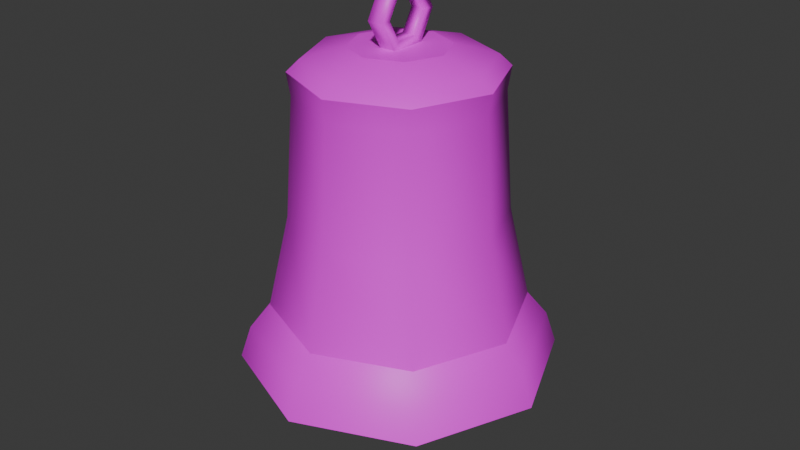 # Source: cathedral_bell.blend  (saved by Blender 4.3.34; exported with 4.5.12 LTS)
import bpy
from mathutils import Matrix  # noqa: F401  (used for matrix-valued properties, if any)

bpy.ops.wm.read_factory_settings(use_empty=True)
scene = bpy.context.scene
scene.name = 'Scene'

# ---- collections
col_collection = bpy.data.collections.new('Collection'); scene.collection.children.link(col_collection)

# ---- images (referenced by path relative to the original .blend; pixels are not part of the script)
import os
ASSET_DIR = os.environ.get("B2B_ASSET_DIR", "")  # directory of the original .blend (textures are referenced by path, not embedded)
HERE = os.path.dirname(os.path.abspath(__file__))  # packed textures are extracted next to this script under _unpacked/

def load_image(name, relpath, width, height, colorspace="sRGB"):
    """Load a texture the original file referenced (path relative to the .blend, or extracted next to this script)."""
    p = next((c for c in (os.path.join(HERE, relpath), os.path.join(ASSET_DIR, relpath)) if relpath and os.path.exists(c)), "")
    if p:
        img = bpy.data.images.load(p, check_existing=True)
        img.name = name
    else:  # same state as the original file: an image datablock whose file is absent (Cycles renders it pink)
        img = bpy.data.images.new(name, width, height)
        img.source = "FILE"
        img.filepath = "//" + (relpath or name)
    img.colorspace_settings.name = colorspace
    return img
img_untitled = load_image('Untitled', 'cathedral_bell.png', 1024, 1024, 'sRGB')

# ---- materials (node trees are filled in below, after node groups)
mat_bell = bpy.data.materials.new('bell')

# ---- material node trees
mat_bell.use_nodes = True; mat_bell.node_tree.nodes.clear()
_N = mat_bell.node_tree.nodes; _L = mat_bell.node_tree.links
n0 = _N.new('ShaderNodeBsdfPrincipled'); n0.name = 'Principled BSDF'; n0.location = (10, 300)
n1 = _N.new('ShaderNodeOutputMaterial'); n1.name = 'Material Output'; n1.location = (300, 300)
n2 = _N.new('ShaderNodeTexImage'); n2.name = 'Image Texture'; n2.location = (-325, 278)
n2.image = img_untitled
n2.interpolation = 'Closest'
_L.new(n0.outputs[0], n1.inputs[0])
_L.new(n2.outputs[0], n0.inputs[0])
n1.is_active_output = True

# ---- world
world_world = bpy.data.worlds.new('World'); scene.world = world_world
world_world.use_nodes = True; world_world.node_tree.nodes.clear()
_N = world_world.node_tree.nodes; _L = world_world.node_tree.links
n0 = _N.new('ShaderNodeOutputWorld'); n0.name = 'World Output'; n0.location = (300, 300)
n1 = _N.new('ShaderNodeBackground'); n1.name = 'Background'; n1.location = (10, 300)
n1.inputs[0].default_value = (0.05088, 0.05088, 0.05088, 1.0)
_L.new(n1.outputs[0], n0.inputs[0])
n0.is_active_output = True
world_world.color = (0.05088, 0.05088, 0.05088)
world_world.sun_shadow_jitter_overblur = 0.0

# ---- meshes
me_circle = bpy.data.meshes.new('Circle')
me_circle.from_pydata([(0.0, 4.0, -8.705), (-2.828, 2.828, -8.705), (-4.0, 0.0, -8.705), (-2.828, -2.828, -8.705), (0.0, -4.0, -8.705), (2.828, -2.828, -8.705), (4.0, 0.0, -8.705), (2.828, 2.828, -8.705), (-2.514e-10, 1.226, -0.7049), (-0.8666, 0.8666, -0.7049), (-1.226, -3.662e-09, -0.7049), (-0.8666, -0.8666, -0.7049), (-2.514e-10, -1.226, -0.7049), (0.8666, -0.8666, -0.7049), (1.226, -3.662e-09, -0.7049), (0.8666, 0.8666, -0.7049), (-9.316e-10, 3.729, -7.877), (-2.637, 2.637, -7.877), (2.637, 2.637, -7.877), (2.637, -2.637, -7.877), (3.729, 3.154e-09, -7.877), (-2.637, -2.637, -7.877), (-9.316e-10, -3.729, -7.877), (-3.729, 3.154e-09, -7.877), (-1.411e-09, 3.214, -7.243), (2.273, 2.273, -7.243), (2.273, -2.273, -7.243), (-2.273, -2.273, -7.243), (-2.273, 2.273, -7.243), (3.214, 2.488e-09, -7.243), (-1.411e-09, -3.214, -7.243), (-3.214, 2.488e-09, -7.243), (-3.642e-09, 2.676, -4.849), (1.892, 1.892, -4.849), (1.892, -1.892, -4.849), (-1.892, -1.892, -4.849), (-1.892, 1.892, -4.849), (2.676, 2.115e-09, -4.849), (-3.642e-09, -2.676, -4.849), (-2.676, 2.115e-09, -4.849), (-5.567e-09, 2.466, -1.834), (1.744, 1.744, -1.834), (1.744, -1.744, -1.834), (-1.744, -1.744, -1.834), (-1.744, 1.744, -1.834), (2.466, 6.679e-10, -1.834), (-5.567e-09, -2.466, -1.834), (-2.466, 6.679e-10, -1.834), (-6.991e-09, 2.555, -1.269), (1.806, 1.806, -1.269), (1.806, -1.806, -1.269), (-1.806, -1.806, -1.269), (-1.806, 1.806, -1.269), (2.555, -1.874e-10, -1.269), (-6.991e-09, -2.555, -1.269), (-2.555, -1.874e-10, -1.269), (-3.648e-09, 2.261, -0.9871), (1.599, 1.599, -0.9871), (1.599, -1.599, -0.9871), (-1.599, -1.599, -0.9871), (-1.599, 1.599, -0.9871), (2.261, 9.861e-10, -0.9871), (-3.648e-09, -2.261, -0.9871), (-2.261, 9.861e-10, -0.9871), (-2.98e-09, 3.6, -8.705), (-2.546, 2.546, -8.705), (-3.6, 0.0, -8.705), (-2.546, -2.546, -8.705), (-2.98e-09, -3.6, -8.705), (2.546, -2.546, -8.705), (3.6, 0.0, -8.705), (2.546, 2.546, -8.705), (1.49e-08, 0.0, -1.924), (-0.1743, 0.8714, -0.001842), (-0.1743, 0.4357, -0.7565), (-0.1743, -0.4357, -0.7565), (-0.1743, -0.8714, -0.001842), (-0.1743, -0.4357, 0.7528), (-0.1743, 0.4357, 0.7528), (-0.1743, 0.61, -0.001842), (-0.1743, 0.305, -0.5301), (-0.1743, -0.305, -0.5301), (-0.1743, -0.61, -0.001842), (-0.1743, -0.305, 0.5264), (-0.1743, 0.305, 0.5264), (0.2257, 0.8714, -0.001842), (0.2257, 0.4357, -0.7565), (0.2257, -0.4357, -0.7565), (0.2257, -0.8714, -0.001842), (0.2257, -0.4357, 0.7528), (0.2257, 0.4357, 0.7528), (0.2257, 0.61, -0.001842), (0.2257, 0.305, -0.5301), (0.2257, -0.305, -0.5301), (0.2257, -0.61, -0.001842), (0.2257, -0.305, 0.5264), (0.2257, 0.305, 0.5264)], [], [(60, 9, 8, 56), (56, 8, 15, 57), (61, 14, 13, 58), (62, 12, 11, 59), (63, 10, 9, 60), (57, 15, 14, 61), (58, 13, 12, 62), (59, 11, 10, 63), (3, 21, 23, 2), (5, 19, 22, 4), (7, 18, 20, 6), (2, 23, 17, 1), (4, 22, 21, 3), (6, 20, 19, 5), (0, 16, 18, 7), (1, 17, 16, 0), (21, 27, 31, 23), (19, 26, 30, 22), (18, 25, 29, 20), (23, 31, 28, 17), (22, 30, 27, 21), (20, 29, 26, 19), (16, 24, 25, 18), (17, 28, 24, 16), (27, 35, 39, 31), (26, 34, 38, 30), (25, 33, 37, 29), (31, 39, 36, 28), (30, 38, 35, 27), (29, 37, 34, 26), (24, 32, 33, 25), (28, 36, 32, 24), (35, 43, 47, 39), (34, 42, 46, 38), (33, 41, 45, 37), (39, 47, 44, 36), (38, 46, 43, 35), (37, 45, 42, 34), (32, 40, 41, 33), (36, 44, 40, 32), (43, 51, 55, 47), (42, 50, 54, 46), (41, 49, 53, 45), (47, 55, 52, 44), (46, 54, 51, 43), (45, 53, 50, 42), (40, 48, 49, 41), (44, 52, 48, 40), (51, 59, 63, 55), (50, 58, 62, 54), (49, 57, 61, 53), (55, 63, 60, 52), (54, 62, 59, 51), (53, 61, 58, 50), (48, 56, 57, 49), (52, 60, 56, 48), (9, 10, 11, 12, 13, 14, 15, 8), (5, 69, 70, 6), (3, 67, 68, 4), (1, 65, 66, 2), (6, 70, 71, 7), (4, 68, 69, 5), (2, 66, 67, 3), (0, 64, 65, 1), (7, 71, 64, 0), (70, 72, 71), (68, 72, 69), (66, 72, 67), (64, 72, 65), (71, 72, 64), (69, 72, 70), (67, 72, 68), (65, 72, 66), (76, 75, 87, 88), (74, 73, 85, 86), (77, 78, 84, 83), (75, 76, 82, 81), (73, 74, 80, 79), (78, 73, 79, 84), (76, 77, 83, 82), (74, 75, 81, 80), (73, 78, 90, 85), (77, 76, 88, 89), (75, 74, 86, 87), (78, 77, 89, 90), (84, 79, 91, 96), (82, 83, 95, 94), (80, 81, 93, 92), (83, 84, 96, 95), (81, 82, 94, 93), (79, 80, 92, 91), (88, 87, 93, 94), (86, 85, 91, 92), (85, 90, 96, 91), (90, 89, 95, 96), (89, 88, 94, 95), (87, 86, 92, 93)])
me_circle.polygons.foreach_set('use_smooth', [True] * 97)
_k = set([(0, 1), (0, 7), (1, 2), (2, 3), (3, 4), (4, 5), (5, 6), (6, 7), (8, 9), (8, 15), (9, 10), (10, 11), (11, 12), (12, 13), (13, 14), (14, 15), (24, 25), (24, 28), (25, 29), (26, 29), (26, 30), (27, 30), (27, 31), (28, 31), (48, 49), (48, 52), (49, 53), (50, 53), (50, 54), (51, 54), (51, 55), (52, 55), (64, 65), (64, 71), (65, 66), (66, 67), (67, 68), (68, 69), (69, 70), (70, 71)])
me_circle.attributes.new('sharp_edge', 'BOOLEAN', 'EDGE').data.foreach_set('value', [ (min(e.vertices), max(e.vertices)) in _k for e in me_circle.edges])
_uv = me_circle.uv_layers.new(name='UVMap')
_uv.uv.foreach_set('vector', [0.135, 0.9247, 0.1164, 0.8804, 0.1468, 0.85, 0.1911, 0.8687, 0.1911, 0.8687, 0.1468, 0.85, 0.1469, 0.8071, 0.1913, 0.7896, 0.1354, 0.7336, 0.1166, 0.7768, 0.07371, 0.7768, 0.05625, 0.7336, 0.000159, 0.7896, 0.04331, 0.8071, 0.04322, 0.85, 2.578e-08, 0.8687, 0.05586, 0.9247, 0.0735, 0.8804, 0.1164, 0.8804, 0.135, 0.9247, 0.1913, 0.7896, 0.1469, 0.8071, 0.1166, 0.7768, 0.1354, 0.7336, 0.05625, 0.7336, 0.07371, 0.7768, 0.04331, 0.8071, 0.000159, 0.7896, 2.578e-08, 0.8687, 0.04322, 0.85, 0.0735, 0.8804, 0.05586, 0.9247, 0.3362, 0.6989, 0.342, 0.6597, 0.4699, 0.6597, 0.4735, 0.6989, 0.08857, 0.372, 0.09234, 0.3333, 0.2222, 0.3333, 0.2278, 0.372, 0.6746, 0.3242, 0.6794, 0.2889, 0.81, 0.2889, 0.8148, 0.3242, 0.4735, 0.6989, 0.4699, 0.6597, 0.5789, 0.6455, 0.5904, 0.6837, 0.2278, 0.372, 0.2222, 0.3333, 0.3232, 0.2887, 0.3362, 0.3242, -3.259e-09, 0.3242, 0.009767, 0.2887, 0.09234, 0.3333, 0.08857, 0.372, 0.3008, 0.7298, 0.3326, 0.7242, 0.3162, 0.8308, 0.2833, 0.8441, 0.2833, 0.5921, 0.3162, 0.5959, 0.3326, 0.7242, 0.3008, 0.7298, 0.342, 0.6597, 0.3543, 0.6276, 0.4646, 0.6276, 0.4699, 0.6597, 0.09234, 0.3333, 0.1019, 0.2974, 0.2138, 0.2974, 0.2222, 0.3333, 0.6794, 0.2889, 0.6884, 0.2642, 0.801, 0.2642, 0.81, 0.2889, 0.4699, 0.6597, 0.4646, 0.6276, 0.5585, 0.6154, 0.5789, 0.6455, 0.2222, 0.3333, 0.2138, 0.2974, 0.3009, 0.2589, 0.3232, 0.2887, 0.009767, 0.2887, 0.03071, 0.2589, 0.1019, 0.2974, 0.09234, 0.3333, 0.2833, 0.7127, 0.258, 0.7121, 0.215, 0.6081, 0.2333, 0.5921, 0.2333, 0.8335, 0.215, 0.8162, 0.258, 0.7121, 0.2833, 0.7127, 0.3543, 0.6276, 0.3646, 0.5158, 0.4565, 0.5158, 0.4646, 0.6276, 0.1019, 0.2974, 0.1075, 0.1904, 0.2007, 0.1904, 0.2138, 0.2974, 0.6884, 0.2642, 0.6978, 0.1604, 0.7916, 0.1604, 0.801, 0.2642, 0.4646, 0.6276, 0.4565, 0.5158, 0.5347, 0.5057, 0.5585, 0.6154, 0.2138, 0.2974, 0.2007, 0.1904, 0.2732, 0.1584, 0.3009, 0.2589, 0.801, 0.2642, 0.7916, 0.1604, 0.8579, 0.1722, 0.8807, 0.2783, 0.4471, 0.948, 0.4352, 0.8522, 0.5114, 0.8653, 0.5387, 0.9637, 0.3362, 0.9601, 0.3428, 0.8623, 0.4352, 0.8522, 0.4471, 0.948, 0.3646, 0.5158, 0.3657, 0.378, 0.4504, 0.378, 0.4565, 0.5158, 0.1075, 0.1904, 0.1044, 0.06517, 0.1903, 0.06517, 0.2007, 0.1904, 0.6978, 0.1604, 0.7015, 0.0261, 0.7879, 0.0261, 0.7916, 0.1604, 0.4565, 0.5158, 0.4504, 0.378, 0.5224, 0.3687, 0.5347, 0.5057, 0.2007, 0.1904, 0.1903, 0.06517, 0.2571, 0.03569, 0.2732, 0.1584, 0.7916, 0.1604, 0.7879, 0.0261, 0.849, 0.03693, 0.8579, 0.1722, 0.4352, 0.8522, 0.4249, 0.7247, 0.4952, 0.7367, 0.5114, 0.8653, 0.3428, 0.8623, 0.3399, 0.7339, 0.4249, 0.7247, 0.4352, 0.8522, 0.3657, 0.378, 0.3627, 0.3531, 0.4503, 0.3531, 0.4504, 0.378, 0.1044, 0.06517, 0.1011, 0.04434, 0.19, 0.04434, 0.1903, 0.06517, 0.7015, 0.0261, 0.6999, 0.0, 0.7895, 0.0, 0.7879, 0.0261, 0.4504, 0.378, 0.4503, 0.3531, 0.525, 0.3434, 0.5224, 0.3687, 0.1903, 0.06517, 0.19, 0.04434, 0.2593, 0.0138, 0.2571, 0.03569, 0.7879, 0.0261, 0.7895, 0.0, 0.8528, 0.01122, 0.849, 0.03693, 0.4249, 0.7247, 0.4243, 0.6989, 0.4971, 0.7114, 0.4952, 0.7367, 0.3399, 0.7339, 0.3362, 0.7085, 0.4243, 0.6989, 0.4249, 0.7247, 0.3627, 0.3531, 0.3698, 0.3384, 0.4474, 0.3384, 0.4503, 0.3531, 0.1011, 0.04434, 0.1067, 0.02703, 0.1855, 0.02703, 0.19, 0.04434, 0.2043, 0.785, 0.1913, 0.7896, 0.1354, 0.7336, 0.1412, 0.7218, 0.05128, 0.9377, 0.05586, 0.9247, 0.135, 0.9247, 0.1407, 0.9377, 0.19, 0.04434, 0.1855, 0.02703, 0.2467, 2.715e-09, 0.2593, 0.0138, 0.04454, 0.0138, 0.05667, -1.795e-08, 0.1067, 0.02703, 0.1011, 0.04434, 0.2041, 0.8745, 0.1911, 0.8687, 0.1913, 0.7896, 0.2043, 0.785, 0.1407, 0.9377, 0.135, 0.9247, 0.1911, 0.8687, 0.2041, 0.8745, 0.1164, 0.8804, 0.0735, 0.8804, 0.04322, 0.85, 0.04331, 0.8071, 0.07371, 0.7768, 0.1166, 0.7768, 0.1469, 0.8071, 0.1468, 0.85, 0.5755, -1.555e-08, 0.5685, 0.01692, 0.4423, 0.01692, 0.4353, -1.842e-08, 0.6746, 0.2393, 0.6577, 0.2323, 0.6577, 0.1061, 0.6746, 0.09912, 0.4353, 0.3384, 0.4423, 0.3215, 0.5685, 0.3215, 0.5755, 0.3384, 0.4353, -1.842e-08, 0.4423, 0.01692, 0.3531, 0.1061, 0.3362, 0.09912, 0.6746, 0.09912, 0.6577, 0.1061, 0.5685, 0.01692, 0.5755, -1.555e-08, 0.5755, 0.3384, 0.5685, 0.3215, 0.6577, 0.2323, 0.6746, 0.2393, 0.3362, 0.2393, 0.3531, 0.2323, 0.4423, 0.3215, 0.4353, 0.3384, 0.3362, 0.09912, 0.3531, 0.1061, 0.3531, 0.2323, 0.3362, 0.2393, 0.6817, 0.9461, 0.5904, 0.6769, 0.7953, 0.8976, 0.09249, 0.6973, 0.215, 0.372, 0.215, 0.7218, 0.6751, 0.6534, 0.799, 0.3384, 0.799, 0.6769, 0.215, 0.538, 0.3281, 0.372, 0.3281, 0.5921, 0.3531, 0.1061, 0.5054, 0.1692, 0.3531, 0.2323, 0.5904, 1.0, 0.5904, 0.6769, 0.6817, 0.9461, -8.283e-09, 0.6495, 0.215, 0.372, 0.09249, 0.6973, 0.5904, 0.6212, 0.799, 0.3384, 0.6751, 0.6534, 0.5796, 0.6989, 0.5796, 0.7188, 0.5613, 0.7188, 0.5613, 0.6989, 0.5387, 0.7644, 0.5435, 0.7255, 0.5613, 0.7269, 0.5564, 0.7658, 0.8334, 0.7662, 0.8679, 0.785, 0.8575, 0.7911, 0.8334, 0.7779, 0.799, 0.8252, 0.799, 0.7863, 0.8093, 0.792, 0.8093, 0.8192, 0.8679, 0.8239, 0.8334, 0.844, 0.8334, 0.8324, 0.8575, 0.8183, 0.8679, 0.785, 0.8679, 0.8239, 0.8575, 0.8183, 0.8575, 0.7911, 0.799, 0.7863, 0.8334, 0.7662, 0.8334, 0.7779, 0.8093, 0.792, 0.8334, 0.844, 0.799, 0.8252, 0.8093, 0.8192, 0.8334, 0.8324, 0.5435, 0.7255, 0.5387, 0.6989, 0.5564, 0.7003, 0.5613, 0.7269, 0.5565, 0.8078, 0.5565, 0.8477, 0.5387, 0.8476, 0.5387, 0.8077, 0.5796, 0.7188, 0.5796, 0.7587, 0.5613, 0.7587, 0.5613, 0.7188, 0.5613, 0.8458, 0.5613, 0.806, 0.5796, 0.806, 0.5796, 0.8459, 0.557, 0.7938, 0.557, 0.8077, 0.5387, 0.8077, 0.5387, 0.7938, 0.5613, 0.786, 0.5647, 0.7587, 0.5825, 0.7602, 0.5791, 0.7874, 0.799, 0.8719, 0.799, 0.844, 0.8173, 0.8441, 0.8173, 0.8719, 0.557, 0.7658, 0.557, 0.7938, 0.5387, 0.7938, 0.5387, 0.7658, 0.5647, 0.8046, 0.5613, 0.786, 0.5791, 0.7874, 0.5825, 0.806, 0.8351, 0.8441, 0.8351, 0.872, 0.8173, 0.872, 0.8173, 0.844, 0.2779, 0.8928, 0.2464, 0.9133, 0.2464, 0.9013, 0.2684, 0.887, 0.215, 0.8938, 0.215, 0.8539, 0.2244, 0.8598, 0.2244, 0.8877, 0.215, 0.8539, 0.2464, 0.8335, 0.2464, 0.8455, 0.2244, 0.8598, 0.2464, 0.8335, 0.2779, 0.8529, 0.2684, 0.8591, 0.2464, 0.8455, 0.2779, 0.8529, 0.2779, 0.8928, 0.2684, 0.887, 0.2684, 0.8591, 0.2464, 0.9133, 0.215, 0.8938, 0.2244, 0.8877, 0.2464, 0.9013])
me_circle.materials.append(mat_bell)
me_circle.use_mirror_x = True
me_circle.update()
me_cube_001 = bpy.data.meshes.new('Cube.001')
me_cube_001.from_pydata([(-0.3114, -0.3114, -9.662), (-0.2, -0.2, -8.505), (-0.3114, 0.3114, -9.662), (-0.2, 0.2, -8.505), (0.3114, -0.3114, -9.662), (0.2, -0.2, -8.505), (0.3114, 0.3114, -9.662), (0.2, 0.2, -8.505), (-0.4876, -0.4876, -8.877), (-0.4876, 0.4876, -8.877), (0.4876, 0.4876, -8.877), (0.4876, -0.4876, -8.877), (-0.2, -0.2, -1.825), (-0.2, 0.2, -1.825), (0.2, -0.2, -1.825), (0.2, 0.2, -1.825), (-0.5383, -0.5383, -10.24), (-0.5383, 0.5383, -10.24), (0.5383, -0.5383, -10.24), (0.5383, 0.5383, -10.24), (0.0, 0.0, -11.17), (0.3679, 0.3679, -9.95), (0.3679, -0.3679, -9.95), (-0.3679, -0.3679, -9.95), (-0.5345, 0.5345, -9.27), (0.5345, 0.5345, -9.27), (0.5345, -0.5345, -9.27), (-0.5345, -0.5345, -9.27), (-0.3679, 0.3679, -9.95)], [], [(8, 1, 3, 9), (9, 3, 7, 10), (10, 7, 5, 11), (11, 5, 1, 8), (22, 23, 16, 18), (1, 5, 14, 12), (26, 11, 8, 27), (25, 10, 11, 26), (24, 9, 10, 25), (27, 8, 9, 24), (15, 13, 12, 14), (7, 3, 13, 15), (5, 7, 15, 14), (3, 1, 12, 13), (19, 18, 20), (28, 21, 19, 17), (23, 28, 17, 16), (21, 22, 18, 19), (0, 2, 28, 23), (16, 17, 20), (18, 16, 20), (17, 19, 20), (0, 27, 24, 2), (2, 24, 25, 6), (6, 25, 26, 4), (4, 26, 27, 0), (6, 4, 22, 21), (2, 6, 21, 28), (4, 0, 23, 22)])
me_cube_001.polygons.foreach_set('use_smooth', [True] * 29)
_k = set([(0, 2), (0, 4), (1, 3), (1, 5), (2, 6), (3, 7), (4, 6), (5, 7), (16, 17), (16, 18), (17, 19), (18, 19)])
me_cube_001.attributes.new('sharp_edge', 'BOOLEAN', 'EDGE').data.foreach_set('value', [ (min(e.vertices), max(e.vertices)) in _k for e in me_cube_001.edges])
_uv = me_cube_001.uv_layers.new(name='UVMap')
_uv.uv.foreach_set('vector', [0.8013, 0.6608, 0.8145, 0.6441, 0.8328, 0.6441, 0.846, 0.6608, 0.8506, 0.6608, 0.8638, 0.6441, 0.8821, 0.6441, 0.8953, 0.6608, 0.8999, 0.6608, 0.9131, 0.6441, 0.9314, 0.6441, 0.9446, 0.6608, 0.9492, 0.6608, 0.9624, 0.6441, 0.9807, 0.6441, 0.9939, 0.6608, 0.9547, 0.71, 0.9884, 0.71, 0.9962, 0.7229, 0.9469, 0.7229, 0.9807, 0.6441, 0.9624, 0.6441, 0.9624, 0.3384, 0.9807, 0.3384, 0.9471, 0.6787, 0.9492, 0.6608, 0.9939, 0.6608, 0.996, 0.6787, 0.8978, 0.6787, 0.8999, 0.6608, 0.9446, 0.6608, 0.9467, 0.6787, 0.8485, 0.6787, 0.8506, 0.6608, 0.8953, 0.6608, 0.8974, 0.6787, 0.7992, 0.6787, 0.8013, 0.6608, 0.846, 0.6608, 0.8481, 0.6787, 0.8535, 0.844, 0.8535, 0.8623, 0.8351, 0.8623, 0.8351, 0.844, 0.8821, 0.6441, 0.8638, 0.6441, 0.8638, 0.3384, 0.8821, 0.3384, 0.9314, 0.6441, 0.9131, 0.6441, 0.9131, 0.3384, 0.9314, 0.3384, 0.8328, 0.6441, 0.8145, 0.6441, 0.8145, 0.3384, 0.8328, 0.3384, 0.8976, 0.7229, 0.9469, 0.7229, 0.9222, 0.7662, 0.8561, 0.71, 0.8898, 0.71, 0.8976, 0.7229, 0.8483, 0.7229, 0.8068, 0.71, 0.8405, 0.71, 0.8483, 0.7229, 0.799, 0.7229, 0.9054, 0.71, 0.9391, 0.71, 0.9469, 0.7229, 0.8976, 0.7229, 0.8094, 0.6969, 0.8379, 0.6969, 0.8405, 0.71, 0.8068, 0.71, 0.799, 0.7229, 0.8483, 0.7229, 0.8237, 0.7662, 0.9469, 0.7229, 0.9962, 0.7229, 0.9715, 0.7662, 0.8483, 0.7229, 0.8976, 0.7229, 0.8729, 0.7662, 0.8094, 0.6969, 0.7992, 0.6787, 0.8481, 0.6787, 0.8379, 0.6969, 0.8587, 0.6969, 0.8485, 0.6787, 0.8974, 0.6787, 0.8872, 0.6969, 0.908, 0.6969, 0.8978, 0.6787, 0.9467, 0.6787, 0.9365, 0.6969, 0.9573, 0.6969, 0.9471, 0.6787, 0.996, 0.6787, 0.9858, 0.6969, 0.908, 0.6969, 0.9365, 0.6969, 0.9391, 0.71, 0.9054, 0.71, 0.8587, 0.6969, 0.8872, 0.6969, 0.8898, 0.71, 0.8561, 0.71, 0.9573, 0.6969, 0.9858, 0.6969, 0.9884, 0.71, 0.9547, 0.71])
me_cube_001.materials.append(mat_bell)
me_cube_001.update()
arm_armature = bpy.data.armatures.new('Armature')  # bones are not reproduced

# ---- objects
ob_body_mesh = bpy.data.objects.new('body_mesh', me_circle)
ob_hand_mesh = bpy.data.objects.new('hand_mesh', me_cube_001)
ob_skeleton = bpy.data.objects.new('skeleton', arm_armature)

# ---- transforms, parenting, visibility, modifiers, constraints
ob_body_mesh.parent = ob_skeleton
ob_body_mesh.location = (0.0, 0.0, 0.0)
ob_body_mesh.use_mesh_mirror_x = True
_vg = ob_body_mesh.vertex_groups.new(name='body')
_vg.add([0, 1, 2, 3, 4, 5, 6, 7, 8, 9, 10, 11, 12, 13, 14, 15, 16, 17, 18, 19, 20, 21, 22, 23, 24, 25, 26, 27, 28, 29, 30, 31, 32, 33, 34, 35, 36, 37, 38, 39, 40, 41, 42, 43, 44, 45, 46, 47, 48, 49, 50, 51, 52, 53, 54, 55, 56, 57, 58, 59, 60, 61, 62, 63, 64, 65, 66, 67, 68, 69, 70, 71, 72, 73, 74, 75, 76, 77, 78, 79, 80, 81, 82, 83, 84, 85, 86, 87, 88, 89, 90, 91, 92, 93, 94, 95, 96], 1.0, 'REPLACE')
_m = ob_body_mesh.modifiers.new('Armature', 'ARMATURE')
_m.object = ob_skeleton
ob_hand_mesh.parent = ob_skeleton
ob_hand_mesh.location = (0.0, 0.0, 0.0)
_vg = ob_hand_mesh.vertex_groups.new(name='body')
for _i, _w in zip([0, 1, 2, 3, 4, 5, 6, 7, 8, 9, 10, 11, 12, 13, 14, 15, 16, 17, 18, 19, 20, 21, 22, 23, 24, 25, 26, 27, 28], [0.0, 0.0, 0.0, 0.0, 0.0, 0.0, 0.0, 0.0, 0.0, 0.0, 0.0, 0.0, 0.0, 0.0, 0.0, 0.0, 0.0, 0.0, 0.0, 0.0, 0.0, 0.0, 0.0, 0.0, 0.0, 0.0, 0.0, 0.0, 0.0]): _vg.add([_i], _w, 'REPLACE')
_vg = ob_hand_mesh.vertex_groups.new(name='hand')
_vg.add([0, 1, 2, 3, 4, 5, 6, 7, 8, 9, 10, 11, 12, 13, 14, 15, 16, 17, 18, 19, 20, 21, 22, 23, 24, 25, 26, 27, 28], 1.0, 'REPLACE')
_m = ob_hand_mesh.modifiers.new('Armature', 'ARMATURE')
_m.object = ob_skeleton
ob_skeleton.location = (0.0, 0.0, 0.0)

# ---- collection membership
col_collection.objects.link(ob_body_mesh)
col_collection.objects.link(ob_hand_mesh)
col_collection.objects.link(ob_skeleton)

# ---- scene / render settings (as saved in the file)
scene.frame_start = 1; scene.frame_end = 250; scene.frame_set(1)
scene.render.engine = 'BLENDER_EEVEE_NEXT'
bpy.context.view_layer.update()

# ---- added for rendering (the .blend has no active camera and no usable light): camera, sun
cam_auto = bpy.data.cameras.new('AutoCamera')
cam_auto.lens = 50.0
cam_auto.sensor_width = 36.0
cam_auto.clip_end = 1000.0
ob_auto_camera = bpy.data.objects.new('AutoCamera', cam_auto)
scene.collection.objects.link(ob_auto_camera)
ob_auto_camera.location = (15.2051, -18.2462, 6.95714)
ob_auto_camera.rotation_euler = (1.09748, -7.21219e-08, 0.694738)
scene.camera = ob_auto_camera
light_auto_sun = bpy.data.lights.new('AutoSun', 'SUN')
light_auto_sun.energy = 3.0
light_auto_sun.angle = 0.0523599
ob_auto_sun = bpy.data.objects.new('AutoSun', light_auto_sun)
scene.collection.objects.link(ob_auto_sun)
ob_auto_sun.rotation_euler = (0.872665, 0.174533, 0.523599)
bpy.context.view_layer.update()

